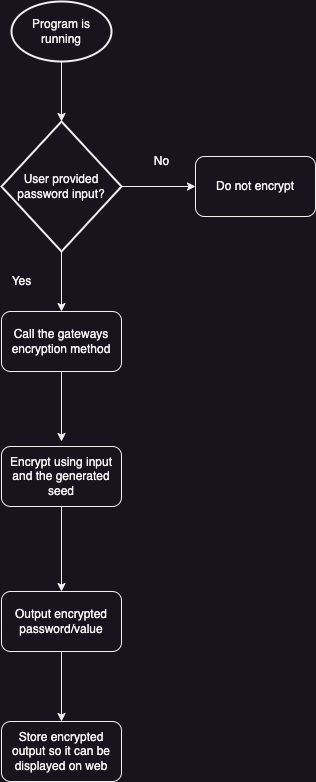

The diagram above was exported from draw.io. Its source (the exported page's mxGraphModel, read from the mxfile embedded in the PNG):
<mxGraphModel dx="1451" dy="864" grid="1" gridSize="10" guides="1" tooltips="1" connect="1" arrows="1" fold="1" page="1" pageScale="1" pageWidth="827" pageHeight="1169" math="0" shadow="0">
  <root>
    <mxCell id="WIyWlLk6GJQsqaUBKTNV-0" />
    <mxCell id="WIyWlLk6GJQsqaUBKTNV-1" parent="WIyWlLk6GJQsqaUBKTNV-0" />
    <mxCell id="sfbWEH9olfsjL_p7n_kO-3" style="edgeStyle=orthogonalEdgeStyle;rounded=0;orthogonalLoop=1;jettySize=auto;html=1;entryX=0.5;entryY=0;entryDx=0;entryDy=0;entryPerimeter=0;" edge="1" parent="WIyWlLk6GJQsqaUBKTNV-1" source="sfbWEH9olfsjL_p7n_kO-1" target="sfbWEH9olfsjL_p7n_kO-2">
      <mxGeometry relative="1" as="geometry">
        <mxPoint x="220" y="190" as="targetPoint" />
      </mxGeometry>
    </mxCell>
    <mxCell id="sfbWEH9olfsjL_p7n_kO-1" value="Program is running" style="strokeWidth=2;html=1;shape=mxgraph.flowchart.start_1;whiteSpace=wrap;" vertex="1" parent="WIyWlLk6GJQsqaUBKTNV-1">
      <mxGeometry x="170" y="80" width="100" height="60" as="geometry" />
    </mxCell>
    <mxCell id="sfbWEH9olfsjL_p7n_kO-6" style="edgeStyle=orthogonalEdgeStyle;rounded=0;orthogonalLoop=1;jettySize=auto;html=1;entryX=0.5;entryY=0;entryDx=0;entryDy=0;" edge="1" parent="WIyWlLk6GJQsqaUBKTNV-1" source="sfbWEH9olfsjL_p7n_kO-2" target="sfbWEH9olfsjL_p7n_kO-5">
      <mxGeometry relative="1" as="geometry" />
    </mxCell>
    <mxCell id="sfbWEH9olfsjL_p7n_kO-8" style="edgeStyle=orthogonalEdgeStyle;rounded=0;orthogonalLoop=1;jettySize=auto;html=1;exitX=1;exitY=0.5;exitDx=0;exitDy=0;exitPerimeter=0;entryX=0;entryY=0.5;entryDx=0;entryDy=0;" edge="1" parent="WIyWlLk6GJQsqaUBKTNV-1" source="sfbWEH9olfsjL_p7n_kO-2" target="sfbWEH9olfsjL_p7n_kO-7">
      <mxGeometry relative="1" as="geometry" />
    </mxCell>
    <mxCell id="sfbWEH9olfsjL_p7n_kO-2" value="User provided password input?" style="strokeWidth=2;html=1;shape=mxgraph.flowchart.decision;whiteSpace=wrap;" vertex="1" parent="WIyWlLk6GJQsqaUBKTNV-1">
      <mxGeometry x="160" y="200" width="120" height="130" as="geometry" />
    </mxCell>
    <mxCell id="sfbWEH9olfsjL_p7n_kO-12" style="edgeStyle=orthogonalEdgeStyle;rounded=0;orthogonalLoop=1;jettySize=auto;html=1;" edge="1" parent="WIyWlLk6GJQsqaUBKTNV-1" source="sfbWEH9olfsjL_p7n_kO-5">
      <mxGeometry relative="1" as="geometry">
        <mxPoint x="220" y="520" as="targetPoint" />
      </mxGeometry>
    </mxCell>
    <mxCell id="sfbWEH9olfsjL_p7n_kO-5" value="Call the gateways encryption method" style="rounded=1;whiteSpace=wrap;html=1;" vertex="1" parent="WIyWlLk6GJQsqaUBKTNV-1">
      <mxGeometry x="160" y="390" width="120" height="60" as="geometry" />
    </mxCell>
    <mxCell id="sfbWEH9olfsjL_p7n_kO-7" value="Do not encrypt" style="rounded=1;whiteSpace=wrap;html=1;" vertex="1" parent="WIyWlLk6GJQsqaUBKTNV-1">
      <mxGeometry x="354" y="235" width="120" height="60" as="geometry" />
    </mxCell>
    <mxCell id="sfbWEH9olfsjL_p7n_kO-9" value="No" style="text;html=1;align=center;verticalAlign=middle;resizable=0;points=[];autosize=1;strokeColor=none;fillColor=none;" vertex="1" parent="WIyWlLk6GJQsqaUBKTNV-1">
      <mxGeometry x="300" y="225" width="40" height="30" as="geometry" />
    </mxCell>
    <mxCell id="sfbWEH9olfsjL_p7n_kO-10" value="Yes" style="text;html=1;align=center;verticalAlign=middle;resizable=0;points=[];autosize=1;strokeColor=none;fillColor=none;" vertex="1" parent="WIyWlLk6GJQsqaUBKTNV-1">
      <mxGeometry x="160" y="345" width="40" height="30" as="geometry" />
    </mxCell>
    <mxCell id="sfbWEH9olfsjL_p7n_kO-14" style="edgeStyle=orthogonalEdgeStyle;rounded=0;orthogonalLoop=1;jettySize=auto;html=1;entryX=0.5;entryY=0;entryDx=0;entryDy=0;" edge="1" parent="WIyWlLk6GJQsqaUBKTNV-1" source="sfbWEH9olfsjL_p7n_kO-11" target="sfbWEH9olfsjL_p7n_kO-13">
      <mxGeometry relative="1" as="geometry" />
    </mxCell>
    <mxCell id="sfbWEH9olfsjL_p7n_kO-11" value="Encrypt using input and the generated seed" style="rounded=1;whiteSpace=wrap;html=1;" vertex="1" parent="WIyWlLk6GJQsqaUBKTNV-1">
      <mxGeometry x="160" y="525" width="120" height="60" as="geometry" />
    </mxCell>
    <mxCell id="sfbWEH9olfsjL_p7n_kO-16" style="edgeStyle=orthogonalEdgeStyle;rounded=0;orthogonalLoop=1;jettySize=auto;html=1;entryX=0.5;entryY=0;entryDx=0;entryDy=0;" edge="1" parent="WIyWlLk6GJQsqaUBKTNV-1" source="sfbWEH9olfsjL_p7n_kO-13" target="sfbWEH9olfsjL_p7n_kO-15">
      <mxGeometry relative="1" as="geometry" />
    </mxCell>
    <mxCell id="sfbWEH9olfsjL_p7n_kO-13" value="Output encrypted password/value" style="rounded=1;whiteSpace=wrap;html=1;" vertex="1" parent="WIyWlLk6GJQsqaUBKTNV-1">
      <mxGeometry x="160" y="670" width="120" height="60" as="geometry" />
    </mxCell>
    <mxCell id="sfbWEH9olfsjL_p7n_kO-15" value="Store encrypted output so it can be displayed on web" style="rounded=1;whiteSpace=wrap;html=1;" vertex="1" parent="WIyWlLk6GJQsqaUBKTNV-1">
      <mxGeometry x="160" y="800" width="120" height="60" as="geometry" />
    </mxCell>
  </root>
</mxGraphModel>